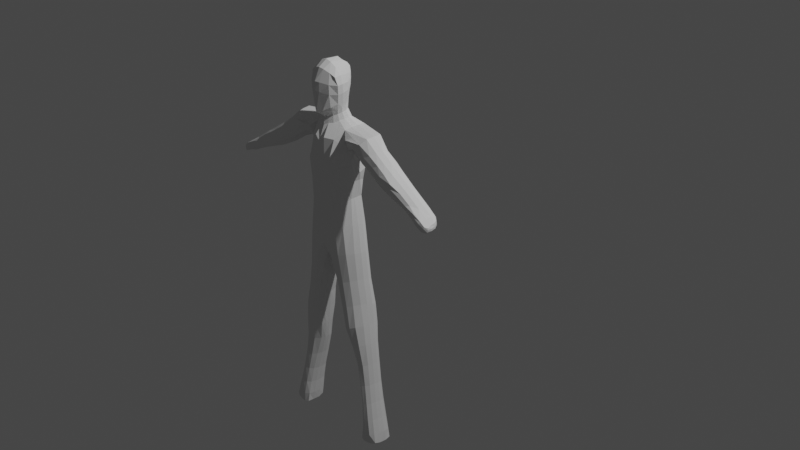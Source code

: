 # Source: untitled.blend  (saved by Blender 4.2.66; exported with 4.5.12 LTS)
import bpy
from mathutils import Matrix  # noqa: F401  (used for matrix-valued properties, if any)

bpy.ops.wm.read_factory_settings(use_empty=True)
scene = bpy.context.scene
scene.name = 'Scene'

# ---- collections
col_collection = bpy.data.collections.new('Collection'); scene.collection.children.link(col_collection)

# ---- world
world_world = bpy.data.worlds.new('World'); scene.world = world_world
world_world.use_nodes = True; world_world.node_tree.nodes.clear()
_N = world_world.node_tree.nodes; _L = world_world.node_tree.links
n0 = _N.new('ShaderNodeOutputWorld'); n0.name = 'World Output'; n0.location = (300, 300)
n1 = _N.new('ShaderNodeBackground'); n1.name = 'Background'; n1.location = (10, 300)
n1.inputs[0].default_value = (0.05088, 0.05088, 0.05088, 1.0)
_L.new(n1.outputs[0], n0.inputs[0])
n0.is_active_output = True
world_world.color = (0.05088, 0.05088, 0.05088)
world_world.use_sun_shadow = False
world_world.sun_shadow_jitter_overblur = 0.0

# ---- cameras
cam_camera = bpy.data.cameras.new('Camera')
cam_camera.clip_end = 100.0
cam_camera.ortho_scale = 7.314

# ---- lights
light_light = bpy.data.lights.new('Light', 'POINT')
light_light.transmission_factor = 0.0
light_light.energy = 1000.0
light_light.shadow_soft_size = 0.1
light_light.shadow_maximum_resolution = 0.006
light_light.use_absolute_resolution = True

# ---- meshes
me_plane = bpy.data.meshes.new('Plane')
me_plane.from_pydata([(0.06176, -0.9148, -0.3243), (0.08027, -0.9663, 0.201), (0.0, -0.9723, 0.2107), (0.1218, -0.8878, -0.3205), (0.1784, -0.9466, 0.173), (0.2549, -0.9261, 0.1396), (0.2848, -0.909, 0.06126), (0.2659, -0.8971, -0.0283), (0.2256, -0.8815, -0.1267), (0.1542, -0.8514, -0.241), (0.1777, -0.8467, -0.2985), (0.4189, -0.9091, -0.4332), (0.3797, -0.8485, -0.5577), (0.4403, -0.8429, -0.7018), (0.4583, -0.8177, -0.7807), (0.416, -0.817, -0.8734), (0.3839, -0.833, -1.048), (0.4284, -0.8463, -1.315), (0.4823, -0.8575, -1.595), (0.5316, -0.8537, -1.872), (0.5923, -0.8495, -2.128), (0.6533, -0.8509, -2.349), (0.7367, -0.8436, -2.784), (0.7856, -0.8525, -3.002), (0.8422, -0.8666, -3.198), (0.9055, -0.8836, -3.372), (0.9674, -0.9006, -3.516), (1.006, -0.9086, -3.607), (0.7039, -0.9237, -3.625), (0.6988, -0.9091, -3.533), (0.683, -0.8837, -3.389), (0.6435, -0.8608, -3.219), (0.5769, -0.8398, -3.026), (0.4856, -0.8241, -2.815), (0.4059, -0.8495, -2.612), (0.3593, -0.9159, -2.413), (0.1122, -0.9311, -1.783), (0.0, -0.9307, -1.639), (0.1125, -0.8851, -0.2529), (0.06356, -0.9093, -0.2553), (0.0, -0.9343, -0.2616), (0.0, -0.9413, -0.3442), (0.09298, -0.9928, -0.4393), (0.231, -0.9449, -0.451), (0.0, -1.001, -0.4889), (0.307, -0.85, -0.3696), (0.3367, -0.956, -0.7084), (0.09999, -1.001, -0.6437), (0.2117, -0.9982, -0.6312), (0.0, -1.001, -0.6878), (0.3903, -0.8762, -0.7994), (0.3061, -0.94, -0.8961), (0.1064, -1.001, -0.8797), (0.2059, -0.9979, -0.8694), (0.3605, -0.8831, -0.9145), (0.0, -1.001, -0.9012), (0.3197, -0.9222, -1.092), (0.116, -1.001, -1.109), (0.2247, -0.9806, -1.1), (0.0, -1.001, -1.116), (0.3614, -0.9316, -1.326), (0.124, -0.9982, -1.35), (0.2548, -0.9796, -1.338), (0.0, -1.001, -1.332), (0.4121, -0.9293, -1.598), (0.1542, -0.9818, -1.649), (0.3006, -0.9709, -1.615), (0.0, -0.9831, -1.535), (0.467, -0.9175, -1.878), (0.2735, -0.9613, -1.931), (0.3723, -0.9566, -1.897), (0.2173, -0.9225, -1.986), (0.5304, -0.9153, -2.132), (0.3586, -0.9579, -2.174), (0.4449, -0.9538, -2.149), (0.2996, -0.9211, -2.201), (0.5944, -0.9253, -2.355), (0.4244, -0.9566, -2.396), (0.5117, -0.9569, -2.374), (0.6939, -0.8496, -2.558), (0.6446, -0.9111, -2.562), (0.4822, -0.9088, -2.601), (0.5675, -0.929, -2.582), (0.6905, -0.89, -2.787), (0.5492, -0.8819, -2.809), (0.6234, -0.9059, -2.798), (0.7423, -0.8929, -3.005), (0.6237, -0.8881, -3.02), (0.6844, -0.9085, -3.013), (0.8006, -0.9069, -3.203), (0.6866, -0.9025, -3.213), (0.7432, -0.9192, -3.207), (0.8604, -0.9238, -3.378), (0.7313, -0.9213, -3.384), (0.7953, -0.9346, -3.379), (0.9158, -0.938, -3.523), (0.7573, -0.9404, -3.531), (0.8367, -0.9484, -3.526), (0.9525, -0.9267, -3.621), (0.8631, -0.9366, -3.63), (0.7678, -0.9374, -3.634), (0.06173, -0.6852, -0.3044), (0.07375, -0.6849, 0.2026), (0.0, -0.6881, 0.197), (0.1377, -0.6972, -0.3081), (0.1478, -0.6917, 0.1828), (0.1899, -0.7076, 0.1304), (0.2055, -0.7183, 0.06369), (0.1999, -0.7252, -0.005036), (0.1803, -0.7292, -0.06857), (0.1429, -0.7226, -0.2104), (0.2094, -0.7127, -0.2828), (0.4802, -0.6435, -0.3882), (0.4144, -0.6786, -0.5055), (0.4481, -0.7381, -0.6854), (0.4794, -0.7659, -0.7727), (0.4275, -0.741, -0.8654), (0.3822, -0.7064, -1.046), (0.4234, -0.6866, -1.315), (0.4889, -0.6898, -1.606), (0.5491, -0.6876, -1.901), (0.6241, -0.6731, -2.174), (0.6596, -0.6725, -2.368), (0.7419, -0.6967, -2.796), (0.79, -0.706, -3.015), (0.8485, -0.715, -3.21), (0.9156, -0.7187, -3.383), (0.9811, -0.7187, -3.527), (1.019, -0.7218, -3.615), (0.7127, -0.7238, -3.617), (0.7035, -0.7148, -3.535), (0.6854, -0.7101, -3.397), (0.6444, -0.701, -3.228), (0.5764, -0.6884, -3.033), (0.486, -0.689, -2.814), (0.4142, -0.7009, -2.61), (0.363, -0.691, -2.419), (0.1096, -0.7108, -1.786), (0.0, -0.7128, -1.655), (0.1051, -0.7082, -0.248), (0.05579, -0.6893, -0.2278), (0.0, -0.6648, -0.199), (0.0, -0.6703, -0.2886), (0.09423, -0.6502, -0.4123), (0.2256, -0.6549, -0.4107), (0.0, -0.649, -0.3946), (0.3802, -0.6568, -0.3385), (0.345, -0.6488, -0.6295), (0.1031, -0.6472, -0.6145), (0.1919, -0.6472, -0.6145), (0.0, -0.6472, -0.6145), (0.4253, -0.6775, -0.7672), (0.2625, -0.6472, -0.8558), (0.1133, -0.6472, -0.8558), (0.1675, -0.6472, -0.8558), (0.3566, -0.6679, -0.8968), (0.0, -0.6472, -0.8541), (0.2655, -0.6476, -1.086), (0.1158, -0.6472, -1.086), (0.17, -0.6472, -1.086), (0.0, -0.6472, -1.085), (0.334, -0.654, -1.327), (0.1528, -0.6472, -1.334), (0.2302, -0.6475, -1.331), (0.0, -0.6472, -1.329), (0.4097, -0.6628, -1.617), (0.1558, -0.6589, -1.651), (0.2979, -0.6534, -1.63), (0.0, -0.6607, -1.549), (0.4807, -0.6644, -1.915), (0.2824, -0.6693, -1.951), (0.3866, -0.6571, -1.931), (0.2183, -0.7145, -1.995), (0.5556, -0.6564, -2.187), (0.3762, -0.6645, -2.205), (0.4735, -0.6528, -2.198), (0.3043, -0.7066, -2.215), (0.5994, -0.6531, -2.382), (0.4409, -0.655, -2.414), (0.5323, -0.6494, -2.397), (0.6977, -0.69, -2.572), (0.6456, -0.6646, -2.578), (0.4825, -0.6629, -2.6), (0.5723, -0.655, -2.586), (0.6929, -0.6697, -2.801), (0.5466, -0.6639, -2.811), (0.6235, -0.6585, -2.805), (0.7452, -0.6774, -3.02), (0.624, -0.6645, -3.033), (0.6864, -0.6625, -3.028), (0.8044, -0.6826, -3.216), (0.6883, -0.6734, -3.228), (0.7467, -0.667, -3.225), (0.8663, -0.6846, -3.388), (0.7334, -0.6792, -3.397), (0.8, -0.6696, -3.396), (0.9227, -0.6885, -3.53), (0.7598, -0.6858, -3.535), (0.8416, -0.6762, -3.536), (0.9569, -0.7133, -3.623), (0.8648, -0.7094, -3.627), (0.7721, -0.7118, -3.627), (0.3913, -0.7918, -0.5403), (0.4028, -0.7352, -0.5229), (0.4455, -0.773, -0.6909), (0.4429, -0.808, -0.6963), (0.4724, -0.7832, -0.7754), (0.4653, -0.8004, -0.778), (0.4237, -0.7664, -0.868), (0.4198, -0.7917, -0.8707), (0.3828, -0.7486, -1.046), (0.3834, -0.7908, -1.047), (0.4491, -0.7323, -1.313), (0.4483, -0.7862, -1.316), (0.5179, -0.7346, -1.6), (0.5124, -0.7916, -1.597), (0.668, -0.7853, -2.353), (0.6721, -0.7237, -2.36), (0.7165, -0.7342, -2.567), (0.7124, -0.7897, -2.563), (0.5722, -0.732, -1.887), (0.5637, -0.7896, -1.875), (0.6339, -0.7226, -2.152), (0.6216, -0.7838, -2.135), (0.7616, -0.7394, -2.791), (0.7576, -0.7914, -2.785), (0.8096, -0.7506, -3.007), (0.8054, -0.8015, -2.999), (0.868, -0.7624, -3.202), (0.8612, -0.8145, -3.193), (0.2152, -0.8015, -0.2873), (0.2266, -0.7554, -0.2809), (0.3677, -0.7208, -0.3406), (0.3432, -0.7845, -0.3504), (0.9351, -0.7715, -3.376), (0.9243, -0.8284, -3.367), (1.0, -0.7776, -3.524), (0.987, -0.8427, -3.514), (1.03, -0.7814, -3.623), (1.023, -0.8558, -3.619), (0.2762, -0.8526, -2.216), (0.2754, -0.779, -2.221), (0.1915, -0.7844, -2.021), (0.1948, -0.8569, -2.016), (0.774, -0.8679, -3.663), (0.7786, -0.782, -3.662), (0.7036, -0.7809, -3.634), (0.7034, -0.8604, -3.629), (0.0, -0.8861, 0.2688), (0.0, -0.7575, 0.2646), (0.08735, -0.7495, 0.2422), (0.09541, -0.8875, 0.2522), (0.6845, -0.7749, -3.536), (0.6806, -0.846, -3.533), (0.9667, -0.8634, -3.652), (0.9708, -0.7828, -3.653), (0.8789, -0.7821, -3.665), (0.8734, -0.8675, -3.664), (0.1679, -0.7526, 0.2015), (0.1831, -0.8775, 0.2123), (0.6644, -0.7639, -3.394), (0.6612, -0.8262, -3.39), (0.2265, -0.7676, 0.1389), (0.2552, -0.8629, 0.1438), (0.6228, -0.7488, -3.223), (0.622, -0.8059, -3.22), (0.2565, -0.7767, 0.06549), (0.2863, -0.8538, 0.066), (0.5555, -0.7329, -3.029), (0.5568, -0.786, -3.028), (0.4682, -0.7304, -2.815), (0.4685, -0.7752, -2.816), (0.2522, -0.7789, -0.01434), (0.2732, -0.8415, -0.0215), (0.224, -0.7775, -0.08811), (0.2357, -0.8303, -0.1041), (0.3395, -0.8461, -2.42), (0.3409, -0.7676, -2.421), (0.4003, -0.7499, -2.612), (0.3975, -0.7999, -2.613), (0.1837, -0.7676, -0.2186), (0.1814, -0.8119, -0.229), (0.09652, -0.7857, -1.841), (0.09835, -0.8615, -1.837), (0.0, -0.7863, -1.693), (0.0, -0.8607, -1.681), (0.0, -1.024, -0.2014), (0.0, -1.036, 0.007446), (0.0, -1.029, 0.09116), (0.1962, -0.969, 0.06907), (0.1724, -0.9412, -0.1534), (0.1912, -0.9655, -0.02449), (0.06511, -1.013, 0.0868), (0.08272, -0.9919, -0.1854), (0.06668, -1.018, -0.002493), (0.0, -0.6271, 0.01302), (0.0, -0.631, 0.07395), (0.0, -0.6463, 0.1276), (0.06769, -0.6503, 0.1247), (0.07213, -0.6482, 0.006535), (0.06912, -0.6446, 0.06784), (0.07792, -0.6628, -0.05266), (0.0, -0.6356, -0.05324), (0.07693, -0.6863, -0.1646), (0.0, -0.6483, -0.1229), (0.09974, -0.6902, -0.125), (0.07823, -0.941, -0.2168), (0.1547, -0.7279, -0.1396), (0.1309, -0.674, 0.123), (0.06757, -0.6629, 0.1622), (0.0, -0.9701, -0.2336), (0.1386, -0.6828, 0.006063), (0.1848, -0.8647, -0.1894), (0.1382, -0.6772, 0.06551), (0.202, -0.8205, -0.1713), (0.1327, -0.6913, -0.03855), (0.1411, -0.9091, -0.205), (0.1937, -0.7735, -0.1552), (0.0, -0.6649, 0.1629), (0.08842, -0.6878, -0.1446), (0.1179, -0.6748, 0.1584), (0.5615, -0.9419, -0.4074), (0.5397, -0.8801, -0.5052), (0.7743, -0.8984, -0.5985), (0.7402, -0.9109, -0.4202), (0.9383, -0.8994, -0.4941), (1.077, -0.9048, -0.7032), (1.431, -0.9028, -0.8114), (1.67, -0.8956, -0.8659), (2.113, -0.8972, -0.9977), (1.109, -0.8982, -0.5578), (1.26, -0.9035, -0.614), (1.583, -0.8971, -0.7297), (1.774, -0.8946, -0.8062), (2.136, -0.8857, -0.945), (0.5949, -0.6837, -0.4283), (0.4718, -0.6994, -0.5045), (0.7972, -0.7133, -0.6203), (0.8245, -0.7052, -0.3561), (1.016, -0.7225, -0.4757), (1.055, -0.7232, -0.7226), (1.355, -0.7249, -0.8147), (1.772, -0.7337, -0.9155), (2.06, -0.747, -0.9878), (1.2, -0.72, -0.5506), (1.318, -0.7208, -0.6075), (1.578, -0.7343, -0.7049), (1.903, -0.7363, -0.8369), (2.093, -0.7595, -0.9255), (0.9895, -0.8484, -0.4701), (1.018, -0.7838, -0.4663), (1.199, -0.7841, -0.5441), (1.164, -0.8491, -0.5449), (0.764, -0.8383, -0.6236), (0.7758, -0.7761, -0.6302), (0.5128, -0.7474, -0.5587), (0.5094, -0.7887, -0.5587), (1.344, -0.7845, -0.6073), (1.337, -0.8497, -0.6113), (0.8128, -0.7799, -0.3611), (0.794, -0.8522, -0.3716), (1.605, -0.7881, -0.704), (1.603, -0.8473, -0.7113), (1.912, -0.7892, -0.8301), (1.886, -0.8487, -0.8256), (1.075, -0.8536, -0.7366), (1.049, -0.7853, -0.7379), (2.114, -0.7937, -0.9295), (2.123, -0.8441, -0.934), (1.379, -0.8506, -0.8259), (1.345, -0.7852, -0.829), (2.08, -0.7886, -0.9966), (2.089, -0.8481, -0.9971), (1.741, -0.8492, -0.9118), (1.755, -0.788, -0.9229), (0.8858, -0.7827, -0.6778), (0.9047, -0.7211, -0.6667), (0.929, -0.8958, -0.6502), (0.9098, -0.8463, -0.6738), (1.402, -0.9153, -0.6706), (1.247, -0.9182, -0.7461), (2.108, -0.9152, -0.9314), (2.046, -0.9212, -0.8971), (1.906, -0.9182, -0.8565), (0.5568, -0.9284, -0.4287), (0.5452, -0.8956, -0.4808), (2.131, -0.8936, -0.9846), (2.139, -0.8882, -0.9628), (1.827, -0.9161, -0.9006), (1.966, -0.9301, -0.9479), (2.067, -0.9273, -0.9833), (0.7963, -0.9145, -0.5598), (0.8443, -0.92, -0.52), (0.97, -0.9149, -0.6158), (1.028, -0.9156, -0.582), (1.124, -0.9219, -0.6676), (1.188, -0.9225, -0.6354), (1.54, -0.9173, -0.7525), (1.68, -0.9128, -0.8379), (1.292, -0.9261, -0.7206), (1.843, -0.9213, -0.886), (2.021, -0.9328, -0.9145), (2.101, -0.9212, -0.9472), (2.085, -0.9264, -0.9693), (1.988, -0.9326, -0.9353), (1.874, -0.9221, -0.8685), (1.718, -0.9121, -0.8161), (1.487, -0.92, -0.7821), (1.355, -0.9234, -0.6928), (1.121, -0.7075, -0.5762), (1.012, -0.7082, -0.6211), (1.52, -0.7127, -0.7267), (1.437, -0.7106, -0.767), (0.5423, -0.6904, -0.4608), (2.082, -0.7463, -0.9714), (2.091, -0.7528, -0.945), (1.868, -0.7176, -0.8571), (1.816, -0.7167, -0.8888), (0.948, -0.7043, -0.5097), (0.8607, -0.7032, -0.5659), (1.167, -0.7084, -0.6754), (1.263, -0.7071, -0.6284), (0.6859, -0.6921, -0.3996), (1.972, -0.7212, -0.9759), (1.994, -0.715, -0.9477), (1.966, -0.7858, -0.9809), (2.048, -0.8534, -0.8879), (2.041, -0.7418, -0.8945), (2.049, -0.7898, -0.8876), (2.024, -0.722, -0.9151), (1.964, -0.8562, -0.9762), (2.124, -0.7936, -0.9574), (2.121, -0.7901, -0.9835), (2.139, -0.8424, -0.9627), (2.134, -0.844, -0.987)], [], [(40, 310, 306, 39), (39, 0, 41, 40), (38, 3, 0, 39), (9, 10, 3, 38), (3, 43, 42, 0), (0, 42, 44, 41), (10, 45, 43, 3), (45, 11, 12, 43), (12, 46, 48, 43), (43, 48, 47, 42), (42, 47, 49, 44), (14, 15, 50, 13), (13, 50, 46, 12), (50, 54, 51, 46), (46, 51, 53, 48), (48, 53, 52, 47), (15, 16, 54, 50), (49, 47, 52, 55), (52, 57, 59, 55), (51, 56, 58, 53), (53, 58, 57, 52), (51, 54, 16, 56), (57, 61, 63, 59), (56, 60, 62, 58), (58, 62, 61, 57), (61, 65, 67, 63), (60, 64, 66, 62), (62, 66, 65, 61), (37, 67, 65, 36), (16, 17, 60, 56), (17, 18, 64, 60), (64, 68, 70, 66), (66, 70, 69, 65), (18, 19, 68, 64), (71, 36, 65, 69), (68, 72, 74, 70), (70, 74, 73, 69), (75, 71, 69, 73), (19, 20, 72, 68), (72, 76, 78, 74), (74, 78, 77, 73), (20, 21, 76, 72), (35, 75, 73, 77), (76, 80, 82, 78), (78, 82, 81, 77), (80, 83, 85, 82), (82, 85, 84, 81), (76, 21, 79, 80), (34, 35, 77, 81), (33, 34, 81, 84), (79, 22, 83, 80), (85, 88, 87, 84), (23, 86, 83, 22), (85, 83, 86, 88), (84, 87, 32, 33), (86, 89, 91, 88), (88, 91, 90, 87), (89, 92, 94, 91), (91, 94, 93, 90), (92, 95, 97, 94), (94, 97, 96, 93), (23, 24, 89, 86), (24, 25, 92, 89), (25, 26, 95, 92), (31, 32, 87, 90), (30, 31, 90, 93), (29, 30, 93, 96), (27, 98, 95, 26), (99, 97, 95, 98), (99, 100, 96, 97), (100, 28, 29, 96), (141, 140, 303, 304), (140, 141, 142, 101), (139, 140, 101, 104), (110, 139, 104, 111), (104, 101, 143, 144), (101, 142, 145, 143), (111, 104, 144, 146), (146, 144, 113, 112), (113, 144, 149, 147), (144, 143, 148, 149), (143, 145, 150, 148), (115, 114, 151, 116), (114, 113, 147, 151), (151, 147, 152, 155), (147, 149, 154, 152), (149, 148, 153, 154), (116, 151, 155, 117), (150, 156, 153, 148), (153, 156, 160, 158), (152, 154, 159, 157), (154, 153, 158, 159), (152, 157, 117, 155), (158, 160, 164, 162), (157, 159, 163, 161), (159, 158, 162, 163), (162, 164, 168, 166), (161, 163, 167, 165), (163, 162, 166, 167), (138, 137, 166, 168), (117, 157, 161, 118), (118, 161, 165, 119), (165, 167, 171, 169), (167, 166, 170, 171), (119, 165, 169, 120), (172, 170, 166, 137), (169, 171, 175, 173), (171, 170, 174, 175), (176, 174, 170, 172), (120, 169, 173, 121), (173, 175, 179, 177), (175, 174, 178, 179), (121, 173, 177, 122), (136, 178, 174, 176), (177, 179, 183, 181), (179, 178, 182, 183), (181, 183, 186, 184), (183, 182, 185, 186), (177, 181, 180, 122), (135, 182, 178, 136), (134, 185, 182, 135), (180, 181, 184, 123), (186, 185, 188, 189), (124, 123, 184, 187), (186, 189, 187, 184), (185, 134, 133, 188), (187, 189, 192, 190), (189, 188, 191, 192), (190, 192, 195, 193), (192, 191, 194, 195), (193, 195, 198, 196), (195, 194, 197, 198), (124, 187, 190, 125), (125, 190, 193, 126), (126, 193, 196, 127), (132, 191, 188, 133), (131, 194, 191, 132), (130, 197, 194, 131), (128, 127, 196, 199), (200, 199, 196, 198), (200, 198, 197, 201), (201, 197, 130, 129), (204, 203, 113, 114), (206, 204, 114, 115), (208, 206, 115, 116), (210, 208, 116, 117), (212, 210, 117, 118), (214, 212, 118, 119), (218, 217, 122, 180), (220, 214, 119, 120), (222, 220, 120, 121), (217, 222, 121, 122), (224, 218, 180, 123), (226, 224, 123, 124), (228, 226, 124, 125), (232, 231, 111, 146), (234, 228, 125, 126), (236, 234, 126, 127), (238, 236, 127, 128), (242, 241, 176, 172), (246, 245, 201, 129), (250, 249, 103, 102), (252, 246, 129, 130), (256, 255, 199, 200), (258, 250, 102, 105), (260, 252, 130, 131), (245, 256, 200, 201), (262, 258, 105, 106), (264, 260, 131, 132), (266, 262, 106, 107), (268, 264, 132, 133), (270, 268, 133, 134), (272, 266, 107, 108), (274, 272, 108, 109), (241, 277, 136, 176), (278, 270, 134, 135), (280, 317, 307, 110), (277, 278, 135, 136), (231, 280, 110, 111), (282, 242, 172, 137), (284, 282, 137, 138), (255, 238, 128, 199), (324, 321, 11, 45), (360, 324, 45, 233), (98, 27, 239, 254), (254, 239, 238, 255), (37, 36, 283, 285), (285, 283, 282, 284), (359, 360, 233, 232), (338, 359, 232, 146), (36, 71, 243, 283), (283, 243, 242, 282), (10, 9, 281, 230), (230, 281, 280, 231), (35, 34, 279, 276), (276, 279, 278, 277), (9, 312, 314, 281), (281, 314, 317, 280), (34, 33, 271, 279), (279, 271, 270, 278), (75, 35, 276, 240), (240, 276, 277, 241), (8, 7, 273, 275), (275, 273, 272, 274), (7, 6, 267, 273), (273, 267, 266, 272), (33, 32, 269, 271), (271, 269, 268, 270), (32, 31, 265, 269), (269, 265, 264, 268), (6, 5, 263, 267), (267, 263, 262, 266), (31, 30, 261, 265), (265, 261, 260, 264), (5, 4, 259, 263), (263, 259, 258, 262), (100, 99, 257, 244), (244, 257, 256, 245), (30, 29, 253, 261), (261, 253, 252, 260), (4, 1, 251, 259), (259, 251, 250, 258), (99, 98, 254, 257), (257, 254, 255, 256), (29, 28, 247, 253), (253, 247, 246, 252), (1, 2, 248, 251), (251, 248, 249, 250), (28, 100, 244, 247), (247, 244, 245, 246), (71, 75, 240, 243), (243, 240, 241, 242), (27, 26, 237, 239), (239, 237, 236, 238), (26, 25, 235, 237), (237, 235, 234, 236), (25, 24, 229, 235), (235, 229, 228, 234), (45, 10, 230, 233), (233, 230, 231, 232), (24, 23, 227, 229), (229, 227, 226, 228), (23, 22, 225, 227), (227, 225, 224, 226), (22, 79, 219, 225), (225, 219, 218, 224), (21, 20, 223, 216), (216, 223, 222, 217), (20, 19, 221, 223), (223, 221, 220, 222), (19, 18, 215, 221), (221, 215, 214, 220), (79, 21, 216, 219), (219, 216, 217, 218), (18, 17, 213, 215), (215, 213, 212, 214), (17, 16, 211, 213), (213, 211, 210, 212), (16, 15, 209, 211), (211, 209, 208, 210), (15, 14, 207, 209), (209, 207, 206, 208), (14, 13, 205, 207), (207, 205, 204, 206), (13, 12, 202, 205), (205, 202, 203, 204), (8, 290, 291, 7), (7, 291, 289, 6), (6, 289, 4, 5), (289, 291, 294, 292), (4, 289, 292, 1), (38, 316, 312, 9), (291, 290, 293, 294), (1, 292, 288, 2), (294, 293, 286, 287), (292, 294, 287, 288), (39, 306, 316, 38), (295, 299, 300, 296), (296, 300, 298, 297), (297, 298, 309, 318), (300, 299, 311, 313), (298, 300, 313, 308), (299, 301, 315, 311), (102, 309, 320, 105), (109, 315, 301, 305, 307), (302, 301, 299, 295), (110, 303, 140, 139), (304, 303, 305, 301, 302), (314, 312, 8, 275), (316, 306, 293, 290), (313, 311, 108, 107), (311, 315, 109, 108), (307, 305, 319, 303, 110), (303, 319, 305), (306, 310, 286, 293), (312, 316, 290, 8), (317, 314, 275, 274), (318, 309, 102, 103), (308, 313, 107, 106), (105, 320, 308, 106), (308, 320, 309, 298), (307, 317, 274, 109), (321, 324, 325, 392, 384), (335, 413, 419, 418, 422), (351, 350, 339, 344), (355, 354, 337, 336), (357, 351, 344, 345), (335, 422, 338, 146, 112), (361, 357, 345, 346), (350, 359, 338, 339), (363, 361, 346, 347), (354, 375, 376, 337), (367, 428, 427, 348), (366, 370, 341, 340), (371, 432, 414, 343), (370, 374, 342, 341), (374, 425, 423, 342), (336, 413, 335, 112, 113), (355, 336, 113, 203), (356, 355, 203, 202), (328, 388, 389, 430, 373), (373, 430, 425, 374), (327, 328, 373, 369), (369, 373, 374, 370), (329, 386, 434, 372), (372, 434, 432, 371), (326, 380, 327, 369, 365), (365, 369, 370, 366), (334, 381, 382, 426, 368), (368, 426, 428, 367), (323, 377, 378, 353), (353, 378, 375, 354), (333, 332, 362, 364), (364, 362, 361, 363), (325, 324, 360, 349), (349, 360, 359, 350), (332, 379, 331, 358, 362), (362, 358, 357, 361), (322, 356, 202, 12), (321, 384, 385, 322, 12, 11), (331, 330, 352, 358), (358, 352, 351, 357), (322, 323, 353, 356), (356, 353, 354, 355), (330, 325, 349, 352), (352, 349, 350, 351), (339, 418, 409, 344), (345, 421, 411, 346), (346, 411, 416, 347), (347, 416, 429, 427), (344, 409, 421, 345), (378, 377, 326, 365), (375, 378, 365, 366), (376, 375, 366, 340), (323, 391, 393, 377), (377, 393, 395, 326), (326, 395, 399, 380), (384, 392, 391, 385), (385, 391, 323, 322), (393, 391, 392, 394), (394, 392, 325, 330), (395, 393, 394, 396), (396, 394, 330, 331), (380, 399, 407, 327), (327, 407, 398, 328), (328, 398, 400, 388), (388, 400, 404, 389), (389, 404, 403, 390), (390, 403, 386, 329), (386, 403, 402, 387), (387, 402, 381, 334), (381, 402, 401, 382), (382, 401, 405, 383), (383, 405, 406, 333), (333, 406, 397, 332), (332, 397, 408, 379), (379, 408, 396, 331), (396, 408, 399, 395), (408, 397, 407, 399), (397, 406, 398, 407), (406, 405, 400, 398), (405, 401, 404, 400), (401, 402, 403, 404), (416, 411, 412, 417), (417, 412, 341, 342), (422, 418, 339, 338), (419, 413, 336, 337), (415, 429, 424, 414), (414, 424, 423, 343), (421, 409, 410, 420), (420, 410, 376, 340), (409, 418, 419, 410), (410, 419, 337, 376), (411, 421, 420, 412), (412, 420, 340, 341), (424, 429, 416, 417), (423, 424, 417, 342), (423, 425, 371, 343), (426, 382, 383, 333, 364), (428, 426, 364, 363), (430, 389, 390, 329, 372), (425, 430, 372, 371), (427, 428, 363, 347), (427, 429, 415, 348), (414, 432, 431, 415), (415, 431, 367, 348), (434, 386, 387, 433), (433, 387, 334, 368), (432, 434, 433, 431), (431, 433, 368, 367)])
_uv = me_plane.uv_layers.new(name='UVMap')
_uv.uv.foreach_set('vector', [0.0, 0.0, 0.0, 0.0, 0.0, 0.0, 0.0, 0.0, 0.0, 0.0, 0.0, 0.0, 0.0, 0.0, 0.0, 0.0, 0.0, 0.0, 0.0, 0.0, 0.0, 0.0, 0.0, 0.0, 0.0, 0.0, 0.0, 0.0, 0.0, 0.0, 0.0, 0.0, 0.0, 0.0, 0.0, 0.0, 0.0, 0.0, 0.0, 0.0, 0.0, 0.0, 0.0, 0.0, 0.0, 0.0, 0.0, 0.0, 0.0, 0.0, 0.0, 0.0, 0.0, 0.0, 0.0, 0.0, 0.0, 0.0, 0.0, 0.0, 0.0, 0.0, 0.0, 0.0, 0.0, 0.0, 0.0, 0.0, 0.0, 0.0, 0.0, 0.0, 0.0, 0.0, 0.0, 0.0, 0.0, 0.0, 0.0, 0.0, 0.0, 0.0, 0.0, 0.0, 0.0, 0.0, 0.0, 0.0, 0.0, 0.0, 0.0, 0.0, 0.0, 0.0, 0.0, 0.0, 0.0, 0.0, 0.0, 0.0, 0.0, 0.0, 0.0, 0.0, 0.0, 0.0, 0.0, 0.0, 0.0, 0.0, 0.0, 0.0, 0.0, 0.0, 0.0, 0.0, 0.0, 0.0, 0.0, 0.0, 0.0, 0.0, 0.0, 0.0, 0.0, 0.0, 0.0, 0.0, 0.0, 0.0, 0.0, 0.0, 0.0, 0.0, 0.0, 0.0, 0.0, 0.0, 0.0, 0.0, 0.0, 0.0, 0.0, 0.0, 0.0, 0.0, 0.0, 0.0, 0.0, 0.0, 0.0, 0.0, 0.0, 0.0, 0.0, 0.0, 0.0, 0.0, 0.0, 0.0, 0.0, 0.0, 0.0, 0.0, 0.0, 0.0, 0.0, 0.0, 0.0, 0.0, 0.0, 0.0, 0.0, 0.0, 0.0, 0.0, 0.0, 0.0, 0.0, 0.0, 0.0, 0.0, 0.0, 0.0, 0.0, 0.0, 0.0, 0.0, 0.0, 0.0, 0.0, 0.0, 0.0, 0.0, 0.0, 0.0, 0.0, 0.0, 0.0, 0.0, 0.0, 0.0, 0.0, 0.0, 0.0, 0.0, 0.0, 0.0, 0.0, 0.0, 0.0, 0.0, 0.0, 0.0, 0.0, 0.0, 0.0, 0.0, 0.0, 0.0, 0.0, 0.0, 0.0, 0.0, 0.0, 0.0, 0.0, 0.0, 0.0, 0.0, 0.0, 0.0, 0.0, 0.0, 0.0, 0.0, 0.0, 0.0, 0.0, 0.0, 0.0, 0.0, 0.0, 0.0, 0.0, 0.0, 0.0, 0.0, 0.0, 0.0, 0.0, 0.0, 0.0, 0.0, 0.0, 0.0, 0.0, 0.0, 0.0, 0.0, 0.0, 0.0, 0.0, 0.0, 0.0, 0.0, 0.0, 0.0, 0.0, 0.0, 0.0, 0.0, 0.0, 0.0, 0.0, 0.0, 0.0, 0.0, 0.0, 0.0, 0.0, 0.0, 0.0, 0.0, 0.0, 0.0, 0.0, 0.0, 0.0, 0.0, 0.0, 0.0, 0.0, 0.0, 0.0, 0.0, 0.0, 0.0, 0.0, 0.0, 0.0, 0.0, 0.0, 0.0, 0.0, 0.0, 0.0, 0.0, 0.0, 0.0, 0.0, 0.0, 0.0, 0.0, 0.0, 0.0, 0.0, 0.0, 0.0, 0.0, 0.0, 0.0, 0.0, 0.0, 0.0, 0.0, 0.0, 0.0, 0.0, 0.0, 0.0, 0.0, 0.0, 0.0, 0.0, 0.0, 0.0, 0.0, 0.0, 0.0, 0.0, 0.0, 0.0, 0.0, 0.0, 0.0, 0.0, 0.0, 0.0, 0.0, 0.0, 0.0, 0.0, 0.0, 0.0, 0.0, 0.0, 0.0, 0.0, 0.0, 0.0, 0.0, 0.0, 0.0, 0.0, 0.0, 0.0, 0.0, 0.0, 0.0, 0.0, 0.0, 0.0, 0.0, 0.0, 0.0, 0.0, 0.0, 0.0, 0.0, 0.0, 0.0, 0.0, 0.0, 0.0, 0.0, 0.0, 0.0, 0.0, 0.0, 0.0, 0.0, 0.0, 0.0, 0.0, 0.0, 0.0, 0.0, 0.0, 0.0, 0.0, 0.0, 0.0, 0.0, 0.0, 0.0, 0.0, 0.0, 0.0, 0.0, 0.0, 0.0, 0.0, 0.0, 0.0, 0.0, 0.0, 0.0, 0.0, 0.0, 0.0, 0.0, 0.0, 0.0, 0.0, 0.0, 0.0, 0.0, 0.0, 0.0, 0.0, 0.0, 0.0, 0.0, 0.0, 0.0, 0.0, 0.0, 0.0, 0.0, 0.0, 0.0, 0.0, 0.0, 0.0, 0.0, 0.0, 0.0, 0.0, 0.0, 0.0, 0.0, 0.0, 0.0, 0.0, 0.0, 0.0, 0.0, 0.0, 0.0, 0.0, 0.0, 0.0, 0.0, 0.0, 0.0, 0.0, 0.0, 0.0, 0.0, 0.0, 0.0, 0.0, 0.0, 0.0, 0.0, 0.0, 0.0, 0.0, 0.0, 0.0, 0.0, 0.0, 0.0, 0.0, 0.0, 0.0, 0.0, 0.0, 0.0, 0.0, 0.0, 0.0, 0.0, 0.0, 0.0, 0.0, 0.0, 0.0, 0.0, 0.0, 0.0, 0.0, 0.0, 0.0, 0.0, 0.0, 0.0, 0.0, 0.0, 0.0, 0.0, 0.0, 0.0, 0.0, 0.0, 0.0, 0.0, 0.0, 0.0, 0.0, 0.0, 0.0, 0.0, 0.0, 0.0, 0.0, 0.0, 0.0, 0.0, 0.0, 0.0, 0.0, 0.0, 0.0, 0.0, 0.0, 0.0, 0.0, 0.0, 0.0, 0.0, 0.0, 0.0, 0.0, 0.0, 0.0, 0.0, 0.0, 0.0, 0.0, 0.0, 0.0, 0.0, 0.0, 0.0, 0.0, 0.0, 0.0, 0.0, 0.0, 0.0, 0.0, 0.0, 0.0, 0.0, 0.0, 0.0, 0.0, 0.0, 0.0, 0.0, 0.0, 0.0, 0.0, 0.0, 0.0, 0.0, 0.0, 0.0, 0.0, 0.0, 0.0, 0.0, 0.0, 0.0, 0.0, 0.0, 0.0, 0.0, 0.0, 0.0, 0.0, 0.0, 0.0, 0.0, 0.0, 0.0, 0.0, 0.0, 0.0, 0.0, 0.0, 0.0, 0.0, 0.0, 0.0, 0.0, 0.0, 0.0, 0.0, 0.0, 0.0, 0.0, 0.0, 0.0, 0.0, 0.0, 0.0, 0.0, 0.0, 0.0, 0.0, 0.0, 0.0, 0.0, 0.0, 0.0, 0.0, 0.0, 0.0, 0.0, 0.0, 0.0, 0.0, 0.0, 0.0, 0.0, 0.0, 0.0, 0.0, 0.0, 0.0, 0.0, 0.0, 0.0, 0.0, 0.0, 0.0, 0.0, 0.0, 0.0, 0.0, 0.0, 0.0, 0.0, 0.0, 0.0, 0.0, 0.0, 0.0, 0.0, 0.0, 0.0, 0.0, 0.0, 0.0, 0.0, 0.0, 0.0, 0.0, 0.0, 0.0, 0.0, 0.0, 0.0, 0.0, 0.0, 0.0, 0.0, 0.0, 0.0, 0.0, 0.0, 0.0, 0.0, 0.0, 0.0, 0.0, 0.0, 0.0, 0.0, 0.0, 0.0, 0.0, 0.0, 0.0, 0.0, 0.0, 0.0, 0.0, 0.0, 0.0, 0.0, 0.0, 0.0, 0.0, 0.0, 0.0, 0.0, 0.0, 0.0, 0.0, 0.0, 0.0, 0.0, 0.0, 0.0, 0.0, 0.0, 0.0, 0.0, 0.0, 0.0, 0.0, 0.0, 0.0, 0.0, 0.0, 0.0, 0.0, 0.0, 0.0, 0.0, 0.0, 0.0, 0.0, 0.0, 0.0, 0.0, 0.0, 0.0, 0.0, 0.0, 0.0, 0.0, 0.0, 0.0, 0.0, 0.0, 0.0, 0.0, 0.0, 0.0, 0.0, 0.0, 0.0, 0.0, 0.0, 0.0, 0.0, 0.0, 0.0, 0.0, 0.0, 0.0, 0.0, 0.0, 0.0, 0.0, 0.0, 0.0, 0.0, 0.0, 0.0, 0.0, 0.0, 0.0, 0.0, 0.0, 0.0, 0.0, 0.0, 0.0, 0.0, 0.0, 0.0, 0.0, 0.0, 0.0, 0.0, 0.0, 0.0, 0.0, 0.0, 0.0, 0.0, 0.0, 0.0, 0.0, 0.0, 0.0, 0.0, 0.0, 0.0, 0.0, 0.0, 0.0, 0.0, 0.0, 0.0, 0.0, 0.0, 0.0, 0.0, 0.0, 0.0, 0.0, 0.0, 0.0, 0.0, 0.0, 0.0, 0.0, 0.0, 0.0, 0.0, 0.0, 0.0, 0.0, 0.0, 0.0, 0.0, 0.0, 0.0, 0.0, 0.0, 0.0, 0.0, 0.0, 0.0, 0.0, 0.0, 0.0, 0.0, 0.0, 0.0, 0.0, 0.0, 0.0, 0.0, 0.0, 0.0, 0.0, 0.0, 0.0, 0.0, 0.0, 0.0, 0.0, 0.0, 0.0, 0.0, 0.0, 0.0, 0.0, 0.0, 0.0, 0.0, 0.0, 0.0, 0.0, 0.0, 0.0, 0.0, 0.0, 0.0, 0.0, 0.0, 0.0, 0.0, 0.0, 0.0, 0.0, 0.0, 0.0, 0.0, 0.0, 0.0, 0.0, 0.0, 0.0, 0.0, 0.0, 0.0, 0.0, 0.0, 0.0, 0.0, 0.0, 0.0, 0.0, 0.0, 0.0, 0.0, 0.0, 0.0, 0.0, 0.0, 0.0, 0.0, 0.0, 0.0, 0.0, 0.0, 0.0, 0.0, 0.0, 0.0, 0.0, 0.0, 0.0, 0.0, 0.0, 0.0, 0.0, 0.0, 0.0, 0.0, 0.0, 0.0, 0.0, 0.0, 0.0, 0.0, 0.0, 0.0, 0.0, 0.0, 0.0, 0.0, 0.0, 0.0, 0.0, 0.0, 0.0, 0.0, 0.0, 0.0, 0.0, 0.0, 0.0, 0.0, 0.0, 0.0, 0.0, 0.0, 0.0, 0.0, 0.0, 0.0, 0.0, 0.0, 0.0, 0.0, 0.0, 0.0, 0.0, 0.0, 0.0, 0.0, 0.0, 0.0, 0.0, 0.0, 0.0, 0.0, 0.0, 0.0, 0.0, 0.0, 0.0, 0.0, 0.0, 0.0, 0.0, 0.0, 0.0, 0.0, 0.0, 0.0, 0.0, 0.0, 0.0, 0.0, 0.0, 0.0, 0.0, 0.0, 0.0, 0.0, 0.0, 0.0, 0.0, 0.0, 0.0, 0.0, 0.0, 0.0, 0.0, 0.0, 0.0, 0.0, 0.0, 0.0, 0.0, 0.0, 0.0, 0.0, 0.0, 0.0, 0.0, 0.0, 0.0, 0.0, 0.0, 0.0, 0.0, 0.0, 0.0, 0.0, 0.0, 0.0, 0.0, 0.0, 0.0, 0.0, 0.0, 0.0, 0.0, 0.0, 0.0, 0.0, 0.0, 0.0, 0.0, 0.0, 0.0, 0.0, 0.0, 0.0, 0.0, 0.0, 0.0, 0.0, 0.0, 0.0, 0.0, 0.0, 0.0, 0.0, 0.0, 0.0, 0.0, 0.0, 0.0, 0.0, 0.0, 0.0, 0.0, 0.0, 0.0, 0.0, 0.0, 0.0, 0.0, 0.0, 0.0, 0.0, 0.0, 0.0, 0.0, 0.0, 0.0, 0.0, 0.0, 0.0, 0.0, 0.0, 0.0, 0.0, 0.0, 0.0, 0.0, 0.0, 0.0, 0.0, 0.0, 0.0, 0.0, 0.0, 0.0, 0.0, 0.0, 0.0, 0.0, 0.0, 0.0, 0.0, 0.0, 0.0, 0.0, 0.0, 0.0, 0.0, 0.0, 0.0, 0.0, 0.0, 0.0, 0.0, 0.0, 0.0, 0.0, 0.0, 0.0, 0.0, 0.0, 0.0, 0.0, 0.0, 0.0, 0.0, 0.0, 0.0, 0.0, 0.0, 0.0, 0.0, 0.0, 0.0, 0.0, 0.0, 0.0, 0.0, 0.0, 0.0, 0.0, 0.0, 0.0, 0.0, 0.0, 0.0, 0.0, 0.0, 0.0, 0.0, 0.0, 0.0, 0.0, 0.0, 0.0, 0.0, 0.0, 0.0, 0.0, 0.0, 0.0, 0.0, 0.0, 0.0, 0.0, 0.0, 0.0, 0.0, 0.0, 0.0, 0.0, 0.0, 0.0, 0.0, 0.0, 0.0, 0.0, 0.0, 0.0, 0.0, 0.0, 0.0, 0.0, 0.0, 0.0, 0.0, 0.0, 0.0, 0.0, 0.0, 0.0, 0.0, 0.0, 0.0, 0.0, 0.0, 0.0, 0.0, 0.0, 0.0, 0.0, 0.0, 0.0, 0.0, 0.0, 0.0, 0.0, 0.0, 0.0, 0.0, 0.0, 0.0, 0.0, 0.0, 0.0, 0.0, 0.0, 0.0, 0.0, 0.0, 0.0, 0.0, 0.0, 0.0, 0.0, 0.0, 0.0, 0.0, 0.0, 0.0, 0.0, 0.0, 0.0, 0.0, 0.0, 0.0, 0.0, 0.0, 0.0, 0.0, 0.0, 0.0, 0.0, 0.0, 0.0, 0.0, 0.0, 0.0, 0.0, 0.0, 0.0, 0.0, 0.0, 0.0, 0.0, 0.0, 0.0, 0.0, 0.0, 0.0, 0.0, 0.0, 0.0, 0.0, 0.0, 0.0, 0.0, 0.0, 0.0, 0.0, 0.0, 0.0, 0.0, 0.0, 0.0, 0.0, 0.0, 0.0, 0.0, 0.0, 0.0, 0.0, 0.0, 0.0, 0.0, 0.0, 0.0, 0.0, 0.0, 0.0, 0.0, 0.0, 0.0, 0.0, 0.0, 0.0, 0.0, 0.0, 0.0, 0.0, 0.0, 0.0, 0.0, 0.0, 0.0, 0.0, 0.0, 0.0, 0.0, 0.0, 0.0, 0.0, 0.0, 0.0, 0.0, 0.0, 0.0, 0.0, 0.0, 0.0, 0.0, 0.0, 0.0, 0.0, 0.0, 0.0, 0.0, 0.0, 0.0, 0.0, 0.0, 0.0, 0.0, 0.0, 0.0, 0.0, 0.0, 0.0, 0.0, 0.0, 0.0, 0.0, 0.0, 0.0, 0.0, 0.0, 0.0, 0.0, 0.0, 0.0, 0.0, 0.0, 0.0, 0.0, 0.0, 0.0, 0.0, 0.0, 0.0, 0.0, 0.0, 0.0, 0.0, 0.0, 0.0, 0.0, 0.0, 0.0, 0.0, 0.0, 0.0, 0.0, 0.0, 0.0, 0.0, 0.0, 0.0, 0.0, 0.0, 0.0, 0.0, 0.0, 0.0, 0.0, 0.0, 0.0, 0.0, 0.0, 0.0, 0.0, 0.0, 0.0, 0.0, 0.0, 0.0, 0.0, 0.0, 0.0, 0.0, 0.0, 0.0, 0.0, 0.0, 0.0, 0.0, 0.0, 0.0, 0.0, 0.0, 0.0, 0.0, 0.0, 0.0, 0.0, 0.0, 0.0, 0.0, 0.0, 0.0, 0.0, 0.0, 0.0, 0.0, 0.0, 0.0, 0.0, 0.0, 0.0, 0.0, 0.0, 0.0, 0.0, 0.0, 0.0, 0.0, 0.0, 0.0, 0.0, 0.0, 0.0, 0.0, 0.0, 0.0, 0.0, 0.0, 0.0, 0.0, 0.0, 0.0, 0.0, 0.0, 0.0, 0.0, 0.0, 0.0, 0.0, 0.0, 0.0, 0.0, 0.0, 0.0, 0.0, 0.0, 0.0, 0.0, 0.0, 0.0, 0.0, 0.0, 0.0, 0.0, 0.0, 0.0, 0.0, 0.0, 0.0, 0.0, 0.0, 0.0, 0.0, 0.0, 0.0, 0.0, 0.0, 0.0, 0.0, 0.0, 0.0, 0.0, 0.0, 0.0, 0.0, 0.0, 0.0, 0.0, 0.0, 0.0, 0.0, 0.0, 0.0, 0.0, 0.0, 0.0, 0.0, 0.0, 0.0, 0.0, 0.0, 0.0, 0.0, 0.0, 0.0, 0.0, 0.0, 0.0, 0.0, 0.0, 0.0, 0.0, 0.0, 0.0, 0.0, 0.0, 0.0, 0.0, 0.0, 0.0, 0.0, 0.0, 0.0, 0.0, 0.0, 0.0, 0.0, 0.0, 0.0, 0.0, 0.0, 0.0, 0.0, 0.0, 0.0, 0.0, 0.0, 0.0, 0.0, 0.0, 0.0, 0.0, 0.0, 0.0, 0.0, 0.0, 0.0, 0.0, 0.0, 0.0, 0.0, 0.0, 0.0, 0.0, 0.0, 0.0, 0.0, 0.0, 0.0, 0.0, 0.0, 0.0, 0.0, 0.0, 0.0, 0.0, 0.0, 0.0, 0.0, 0.0, 0.0, 0.0, 0.0, 0.0, 0.0, 0.0, 0.0, 0.0, 0.0, 0.0, 0.0, 0.0, 0.0, 0.0, 0.0, 0.0, 0.0, 0.0, 0.0, 0.0, 0.0, 0.0, 0.0, 0.0, 0.0, 0.0, 0.0, 0.0, 0.0, 0.0, 0.0, 0.0, 0.0, 0.0, 0.0, 0.0, 0.0, 0.0, 0.0, 0.0, 0.0, 0.0, 0.0, 0.0, 0.0, 0.0, 0.0, 0.0, 0.0, 0.0, 0.0, 0.0, 0.0, 0.0, 0.0, 0.0, 0.0, 0.0, 0.0, 0.0, 0.0, 0.0, 0.0, 0.0, 0.0, 0.0, 0.0, 0.0, 0.0, 0.0, 0.0, 0.0, 0.0, 0.0, 0.0, 0.0, 0.0, 0.0, 0.0, 0.0, 0.0, 0.0, 0.0, 0.0, 0.0, 0.0, 0.0, 0.0, 0.0, 0.0, 0.0, 0.0, 0.0, 0.0, 0.0, 0.0, 0.0, 0.0, 0.0, 0.0, 0.0, 0.0, 0.0, 0.0, 0.0, 0.0, 0.0, 0.0, 0.0, 0.0, 0.0, 0.0, 0.0, 0.0, 0.0, 0.0, 0.0, 0.0, 0.0, 0.0, 0.0, 0.0, 0.0, 0.0, 0.0, 0.0, 0.0, 0.0, 0.0, 0.0, 0.0, 0.0, 0.0, 0.0, 0.0, 0.0, 0.0, 0.0, 0.0, 0.0, 0.0, 0.0, 0.0, 0.0, 0.0, 0.0, 0.0, 0.0, 0.0, 0.0, 0.0, 0.0, 0.0, 0.0, 0.0, 0.0, 0.0, 0.0, 0.0, 0.0, 0.0, 0.0, 0.0, 0.0, 0.0, 0.0, 0.0, 0.0, 0.0, 0.0, 0.0, 0.0, 0.0, 0.0, 0.0, 0.0, 0.0, 0.0, 0.0, 0.0, 0.0, 0.0, 0.0, 0.0, 0.0, 0.0, 0.0, 0.0, 0.0, 0.0, 0.0, 0.0, 0.0, 0.0, 0.0, 0.0, 0.0, 0.0, 0.0, 0.0, 0.0, 0.0, 0.0, 0.0, 0.0, 0.0, 0.0, 0.0, 0.0, 0.0, 0.0, 0.0, 0.0, 0.0, 0.0, 0.0, 0.0, 0.0, 0.0, 0.0, 0.0, 0.0, 0.0, 0.0, 0.0, 0.0, 0.0, 0.0, 0.0, 0.0, 0.0, 0.0, 0.0, 0.0, 0.0, 0.0, 0.0, 0.0, 0.0, 0.0, 0.0, 0.0, 0.0, 0.0, 0.0, 0.0, 0.0, 0.0, 0.0, 0.0, 0.0, 0.0, 0.0, 0.0, 0.0, 0.0, 0.0, 0.0, 0.0, 0.0, 0.0, 0.0, 0.0, 0.0, 0.0, 0.0, 0.0, 0.0, 0.0, 0.0, 0.0, 0.0, 0.0, 0.0, 0.0, 0.0, 0.0, 0.0, 0.0, 0.0, 0.0, 0.0, 0.0, 0.0, 0.0, 0.0, 0.0, 0.0, 0.0, 0.0, 0.0, 0.0, 0.0, 0.0, 0.0, 0.0, 0.0, 0.0, 0.0, 0.0, 0.0, 0.0, 0.0, 0.0, 0.0, 0.0, 0.0, 0.0, 0.0, 0.0, 0.0, 0.0, 0.0, 0.0, 0.0, 0.0, 0.0, 0.0, 0.0, 0.0, 0.0, 0.0, 0.0, 0.0, 0.0, 0.0, 0.0, 0.0, 0.0, 0.0, 0.0, 0.0, 0.0, 0.0, 0.0, 0.0, 0.0, 0.0, 0.0, 0.0, 0.0, 0.0, 0.0, 0.0, 0.0, 0.0, 0.0, 0.0, 0.0, 0.0, 0.0, 0.0, 0.0, 0.0, 0.0, 0.0, 0.0, 0.0, 0.0, 0.0, 0.0, 0.0, 0.0, 0.0, 0.0, 0.0, 0.0, 0.0, 0.0, 0.0, 0.0, 0.0, 0.0, 0.0, 0.0, 0.0, 0.0, 0.0, 0.0, 0.0, 0.0, 0.0, 0.0, 0.0, 0.0, 0.0, 0.0, 0.0, 0.0, 0.0, 0.0, 0.0, 0.0, 0.0, 0.0, 0.0, 0.0, 0.0, 0.0, 0.0, 0.0, 0.0, 0.0, 0.0, 0.0, 0.0, 0.0, 0.0, 0.0, 0.0, 0.0, 0.0, 0.0, 0.0, 0.0, 0.0, 0.0, 0.0, 0.0, 0.0, 0.0, 0.0, 0.0, 0.0, 0.0, 0.0, 0.0, 0.0, 0.0, 0.0, 0.0, 0.0, 0.0, 0.0, 0.0, 0.0, 0.0, 0.0, 0.0, 0.0, 0.0, 0.0, 0.0, 0.0, 0.0, 0.0, 0.0, 0.0, 0.0, 0.0, 0.0, 0.0, 0.0, 0.0, 0.0, 0.0, 0.0, 0.0, 0.0, 0.0, 0.0, 0.0, 0.0, 0.0, 0.0, 0.0, 0.0, 0.0, 0.0, 0.0, 0.0, 0.0, 0.0, 0.0, 0.0, 0.0, 0.0, 0.0, 0.0, 0.0, 0.0, 0.0, 0.0, 0.0, 0.0, 0.0, 0.0, 0.0, 0.0, 0.0, 0.0, 0.0, 0.0, 0.0, 0.0, 0.0, 0.0, 0.0, 0.0, 0.0, 0.0, 0.0, 0.0, 0.0, 0.0, 0.0, 0.0, 0.0, 0.0, 0.0, 0.0, 0.0, 0.0, 0.0, 0.0, 0.0, 0.0, 0.0, 0.0, 0.0, 0.0, 0.0, 0.0, 0.0, 0.0, 0.0, 0.0, 0.0, 0.0, 0.0, 0.0, 0.0, 0.0, 0.0, 0.0, 0.0, 0.0, 0.0, 0.0, 0.0, 0.0, 0.0, 0.0, 0.0, 0.0, 0.0, 0.0, 0.0, 0.0, 0.0, 0.0, 0.0, 0.0, 0.0, 0.0, 0.0, 0.0, 0.0, 0.0, 0.0, 0.0, 0.0, 0.0, 0.0, 0.0, 0.0, 0.0, 0.0, 0.0, 0.0, 0.0, 0.0, 0.0, 0.0, 0.0, 0.0, 0.0, 0.0, 0.0, 0.0, 0.0, 0.0, 0.0, 0.0, 0.0, 0.0, 0.0, 0.0, 0.0, 0.0, 0.0, 0.0, 0.0, 0.0, 0.0, 0.0, 0.0, 0.0, 0.0, 0.0, 0.0, 0.0, 0.0, 0.0, 0.0, 0.0, 0.0, 0.0, 0.0, 0.0, 0.0, 0.0, 0.0, 0.0, 0.0, 0.0, 0.0, 0.0, 0.0, 0.0, 0.0, 0.0, 0.0, 0.0, 0.0, 0.0, 0.0, 0.0, 0.0, 0.0, 0.0, 0.0, 0.0, 0.0, 0.0, 0.0, 0.0, 0.0, 0.0, 0.0, 0.0, 0.0, 0.0, 0.0, 0.0, 0.0, 0.0, 0.0, 0.0, 0.0, 0.0, 0.0, 0.0, 0.0, 0.0, 0.0, 0.0, 0.0, 0.0, 0.0, 0.0, 0.0, 0.0, 0.0, 0.0, 0.0, 0.0, 0.0, 0.0, 0.0, 0.0, 0.0, 0.0, 0.0, 0.0, 0.0, 0.0, 0.0, 0.0, 0.0, 0.0, 0.0, 0.0, 0.0, 0.0, 0.0, 0.0, 0.0, 0.0, 0.0, 0.0, 0.0, 0.0, 0.0, 0.0, 0.0, 0.0, 0.0, 0.0, 0.0, 0.0, 0.0, 0.0, 0.0, 0.0, 0.0, 0.0, 0.0, 0.0, 0.0, 0.0, 0.0, 0.0, 0.0, 0.0, 0.0, 0.0, 0.0, 0.0, 0.0, 0.0, 0.0, 0.0, 0.0, 0.0, 0.0, 0.0, 0.0, 0.0, 0.0, 0.0, 0.0, 0.0, 0.0, 0.0, 0.0, 0.0, 0.0, 0.0, 0.0, 0.0, 0.0, 0.0, 0.0, 0.0, 0.0, 0.0, 0.0, 0.0, 0.0, 0.0, 0.0, 0.0, 0.0, 0.0, 0.0, 0.0, 0.0, 0.0, 0.0, 0.0, 0.0, 0.0, 0.0, 0.0, 0.0, 0.0, 0.0, 0.0, 0.0, 0.0, 0.0, 0.0, 0.0, 0.0, 0.0, 0.0, 0.0, 0.0, 0.0, 0.0, 0.0, 0.0, 0.0, 0.0, 0.0, 0.0, 0.0, 0.0, 0.0, 0.0, 0.0, 0.0, 0.0, 0.0, 0.0, 0.0, 0.0, 0.0, 0.0, 0.0, 0.0, 0.0, 0.0, 0.0, 0.0, 0.0, 0.0, 0.0, 0.0, 0.0, 0.0, 0.0, 0.0, 0.0, 0.0, 0.0, 0.0, 0.0, 0.0, 0.0, 0.0, 0.0, 0.0, 0.0, 0.0, 0.0, 0.0, 0.0, 0.0, 0.0, 0.0, 0.0, 0.0, 0.0, 0.0, 0.0, 0.0, 0.0, 0.0, 0.0, 0.0, 0.0, 0.0, 0.0, 0.0, 0.0, 0.0, 0.0, 0.0, 0.0, 0.0, 0.0, 0.0, 0.0, 0.0, 0.0, 0.0, 0.0, 0.0, 0.0, 0.0, 0.0, 0.0, 0.0, 0.0, 0.0, 0.0, 0.0, 0.0, 0.0, 0.0, 0.0, 0.0, 0.0, 0.0, 0.0, 0.0, 0.0, 0.0, 0.0, 0.0, 0.0, 0.0, 0.0, 0.0, 0.0, 0.0, 0.0, 0.0, 0.0, 0.0, 0.0, 0.0, 0.0, 0.0, 0.0, 0.0, 0.0, 0.0, 0.0, 0.0, 0.0, 0.0, 0.0, 0.0, 0.0, 0.0, 0.0, 0.0, 0.0, 0.0, 0.0, 0.0, 0.0, 0.0, 0.0, 0.0, 0.0, 0.0, 0.0, 0.0, 0.0, 0.0, 0.0, 0.0, 0.0, 0.0, 0.0, 0.0, 0.0, 0.0, 0.0, 0.0, 0.0, 0.0, 0.0, 0.0, 0.0, 0.0, 0.0, 0.0, 0.0, 0.0, 0.0, 0.0, 0.0, 0.0, 0.0, 0.0, 0.0, 0.0, 0.0, 0.0, 0.0, 0.0, 0.0, 0.0, 0.0, 0.0, 0.0, 0.0, 0.0, 0.0, 0.0, 0.0, 0.0, 0.0, 0.0, 0.0, 0.0, 0.0, 0.0, 0.0, 0.0, 0.0, 0.0, 0.0, 0.0, 0.0, 0.0, 0.0, 0.0, 0.0, 0.0, 0.0, 0.0, 0.0, 0.0, 0.0, 0.0, 0.0, 0.0, 0.0, 0.0, 0.0, 0.0, 0.0, 0.0, 0.0, 0.0, 0.0, 0.0, 0.0, 0.0, 0.0, 0.0, 0.0, 0.0, 0.0, 0.0, 0.0, 0.0, 0.0, 0.0, 0.0, 0.0, 0.0, 0.0, 0.0, 0.0, 0.0, 0.0, 0.0, 0.0, 0.0, 0.0, 0.0, 0.0, 0.0, 0.0, 0.0, 0.0, 0.0, 0.0, 0.0, 0.0, 0.0, 0.0, 0.0, 0.0, 0.0, 0.0, 0.0, 0.0, 0.0, 0.0, 0.0, 0.0, 0.0, 0.0, 0.0, 0.0, 0.0, 0.0, 0.0, 0.0, 0.0, 0.0, 0.0, 0.0, 0.0, 0.0, 0.0, 0.0, 0.0, 0.0, 0.0, 0.0, 0.0, 0.0, 0.0, 0.0, 0.0, 0.0, 0.0, 0.0, 0.0, 0.0, 0.0, 0.0, 0.0, 0.0, 0.0, 0.0, 0.0, 0.0, 0.0, 0.0, 0.0, 0.0, 0.0, 0.0, 0.0, 0.0, 0.0, 0.0, 0.0, 0.0, 0.0, 0.0, 0.0, 0.0, 0.0, 0.0, 0.0, 0.0, 0.0, 0.0, 0.0, 0.0, 0.0, 0.0, 0.0, 0.0, 0.0, 0.0, 0.0, 0.0, 0.0, 0.0, 0.0, 0.0, 0.0, 0.0, 0.0, 0.0, 0.0, 0.0, 0.0, 0.0, 0.0, 0.0, 0.0, 0.0, 0.0, 0.0, 0.0, 0.0, 0.0, 0.0, 0.0, 0.0, 0.0, 0.0, 0.0, 0.0, 0.0, 0.0, 0.0, 0.0, 0.0, 0.0, 0.0, 0.0, 0.0, 0.0, 0.0, 0.0, 0.0, 0.0, 0.0, 0.0, 0.0, 0.0, 0.0, 0.0, 0.0, 0.0, 0.0, 0.0, 0.0, 0.0, 0.0, 0.0, 0.0, 0.0, 0.0, 0.0, 0.0, 0.0, 0.0, 0.0, 0.0, 0.0, 0.0, 0.0, 0.0, 0.0, 0.0, 0.0, 0.0, 0.0, 0.0, 0.0, 0.0, 0.0, 0.0, 0.0, 0.0, 0.0, 0.0, 0.0, 0.0, 0.0, 0.0, 0.0, 0.0, 0.0, 0.0, 0.0, 0.0, 0.0, 0.0, 0.0, 0.0, 0.0, 0.0, 0.0, 0.0, 0.0, 0.0, 0.0, 0.0, 0.0, 0.0, 0.0, 0.0, 0.0, 0.0, 0.0, 0.0, 0.0, 0.0, 0.0, 0.0, 0.0, 0.0, 0.0, 0.0, 0.0, 0.0, 0.0, 0.0, 0.0, 0.0, 0.0, 0.0, 0.0, 0.0, 0.0, 0.0, 0.0, 0.0, 0.0, 0.0, 0.0, 0.0, 0.0, 0.0, 0.0, 0.0, 0.0, 0.0, 0.0, 0.0, 0.0, 0.0, 0.0, 0.0, 0.0, 0.0, 0.0, 0.0, 0.0, 0.0, 0.0, 0.0, 0.0, 0.0, 0.0, 0.0, 0.0, 0.0, 0.0, 0.0, 0.0, 0.0, 0.0, 0.0, 0.0, 0.0, 0.0, 0.0, 0.0, 0.0, 0.0, 0.0, 0.0, 0.0, 0.0, 0.0, 0.0, 0.0, 0.0, 0.0, 0.0, 0.0, 0.0, 0.0, 0.0, 0.0, 0.0, 0.0, 0.0, 0.0, 0.0, 0.0, 0.0, 0.0, 0.0, 0.0, 0.0, 0.0, 0.0, 0.0, 0.0, 0.0, 0.0, 0.0, 0.0, 0.0, 0.0, 0.0, 0.0, 0.0, 0.0, 0.0, 0.0, 0.0, 0.0, 0.0, 0.0, 0.0, 0.0, 0.0, 0.0, 0.0, 0.0, 0.0, 0.0, 0.0, 0.0, 0.0, 0.0, 0.0, 0.0, 0.0, 0.0, 0.0, 0.0, 0.0, 0.0, 0.0, 0.0, 0.0, 0.0, 0.0, 0.0, 0.0, 0.0, 0.0, 0.0, 0.0, 0.0, 0.0, 0.0, 0.0, 0.0, 0.0, 0.0, 0.0, 0.0, 0.0, 0.0, 0.0, 0.0, 0.0, 0.0, 0.0, 0.0, 0.0, 0.0, 0.0, 0.0, 0.0, 0.0, 0.0, 0.0, 0.0, 0.0, 0.0, 0.0, 0.0, 0.0, 0.0, 0.0, 0.0, 0.0, 0.0, 0.0, 0.0, 0.0, 0.0, 0.0, 0.0, 0.0, 0.0, 0.0, 0.0, 0.0, 0.0, 0.0, 0.0, 0.0, 0.0, 0.0, 0.0, 0.0, 0.0, 0.0, 0.0, 0.0, 0.0, 0.0, 0.0, 0.0, 0.0, 0.0, 0.0, 0.0, 0.0, 0.0, 0.0, 0.0, 0.0, 0.0, 0.0, 0.0, 0.0, 0.0, 0.0, 0.0, 0.0, 0.0, 0.0, 0.0, 0.0, 0.0, 0.0, 0.0, 0.0, 0.0, 0.0, 0.0, 0.0, 0.0, 0.0, 0.0, 0.0, 0.0, 0.0, 0.0, 0.0, 0.0, 0.0, 0.0, 0.0, 0.0, 0.0, 0.0, 0.0, 0.0, 0.0, 0.0, 0.0, 0.0, 0.0, 0.0, 0.0, 0.0, 0.0, 0.0, 0.0, 0.0, 0.0, 0.0, 0.0, 0.0, 0.0, 0.0, 0.0, 0.0, 0.0, 0.0, 0.0, 0.0, 0.0, 0.0, 0.0, 0.0, 0.0, 0.0, 0.0, 0.0, 0.0, 0.0, 0.0, 0.0, 0.0, 0.0, 0.0, 0.0, 0.0, 0.0, 0.0, 0.0, 0.0, 0.0, 0.0, 0.0, 0.0, 0.0, 0.0, 0.0, 0.0, 0.0, 0.0, 0.0, 0.0, 0.0, 0.0, 0.0, 0.0, 0.0, 0.0, 0.0, 0.0, 0.0, 0.0, 0.0, 0.0, 0.0, 0.0, 0.0, 0.0, 0.0, 0.0, 0.0, 0.0, 0.0, 0.0, 0.0, 0.0, 0.0, 0.0, 0.0, 0.0, 0.0, 0.0, 0.0, 0.0, 0.0, 0.0, 0.0, 0.0, 0.0, 0.0, 0.0, 0.0, 0.0, 0.0, 0.0, 0.0, 0.0, 0.0, 0.0, 0.0, 0.0, 0.0, 0.0, 0.0, 0.0, 0.0, 0.0, 0.0, 0.0, 0.0, 0.0, 0.0, 0.0, 0.0, 0.0, 0.0, 0.0, 0.0, 0.0, 0.0, 0.0, 0.0, 0.0, 0.0, 0.0, 0.0, 0.0, 0.0, 0.0, 0.0, 0.0, 0.0, 0.0, 0.0, 0.0, 0.0, 0.0, 0.0, 0.0, 0.0, 0.0, 0.0, 0.0, 0.0, 0.0, 0.0, 0.0, 0.0, 0.0, 0.0, 0.0, 0.0, 0.0, 0.0, 0.0, 0.0, 0.0, 0.0, 0.0, 0.0, 0.0, 0.0, 0.0, 0.0, 0.0, 0.0, 0.0, 0.0, 0.0, 0.0, 0.0, 0.0, 0.0, 0.0, 0.0, 0.0, 0.0, 0.0, 0.0, 0.0, 0.0, 0.0, 0.0, 0.0, 0.0, 0.0, 0.0, 0.0, 0.0, 0.0, 0.0, 0.0, 0.0, 0.0, 0.0, 0.0, 0.0, 0.0, 0.0, 0.0, 0.0, 0.0, 0.0, 0.0, 0.0, 0.0, 0.0, 0.0, 0.0, 0.0, 0.0, 0.0, 0.0, 0.0, 0.0, 0.0, 0.0, 0.0, 0.0, 0.0, 0.0, 0.0, 0.0, 0.0, 0.0, 0.0, 0.0, 0.0, 0.0, 0.0, 0.0, 0.0, 0.0, 0.0, 0.0, 0.0])
me_plane.update()

# ---- objects
ob_light = bpy.data.objects.new('Light', light_light)
ob_camera = bpy.data.objects.new('Camera', cam_camera)
ob_plane = bpy.data.objects.new('Plane', me_plane)
ob_empty = bpy.data.objects.new('Empty', None)

# ---- transforms, parenting, visibility, modifiers, constraints
ob_light.location = (4.076, 1.005, 5.904)
ob_light.rotation_euler = (0.6503, 0.05522, 1.866)
ob_light.lock_rotations_4d = False
ob_light.empty_display_type = 'ARROWS'
ob_light.color = (0.0, 0.0, 0.0, 0.0)
ob_light.lineart.crease_threshold = 0.0
ob_camera.location = (7.359, -6.926, 4.958)
ob_camera.rotation_euler = (1.109, 0.0, 0.8149)
ob_camera.lock_rotations_4d = False
ob_camera.empty_display_type = 'ARROWS'
ob_camera.color = (0.0, 0.0, 0.0, 0.0)
ob_camera.display_type = 'WIRE'
ob_camera.lineart.crease_threshold = 0.0
ob_plane.location = (0.0, 0.0, 1.615)
ob_plane.scale = (0.61, 1.0, 1.0)
_m = ob_plane.modifiers.new('Mirror', 'MIRROR')
_m.use_clip = True
ob_empty.location = (-1.996, 1.28e-08, -0.09526)
ob_empty.rotation_euler = (1.571, -0.0, -0.0)
ob_empty.empty_display_type = 'IMAGE'
ob_empty.empty_display_size = 7.43
ob_empty.empty_image_offset = (-0.3365, -0.5)

# ---- collection membership
col_collection.objects.link(ob_light)
col_collection.objects.link(ob_camera)
col_collection.objects.link(ob_plane)
col_collection.objects.link(ob_empty)

# ---- scene / render settings (as saved in the file)
scene.camera = ob_camera
scene.frame_start = 1; scene.frame_end = 250; scene.frame_set(1)
scene.render.engine = 'BLENDER_EEVEE_NEXT'
scene.cycles.sampling_pattern = 'TABULATED_SOBOL'
scene.view_settings.view_transform = 'Filmic'
bpy.context.view_layer.update()
